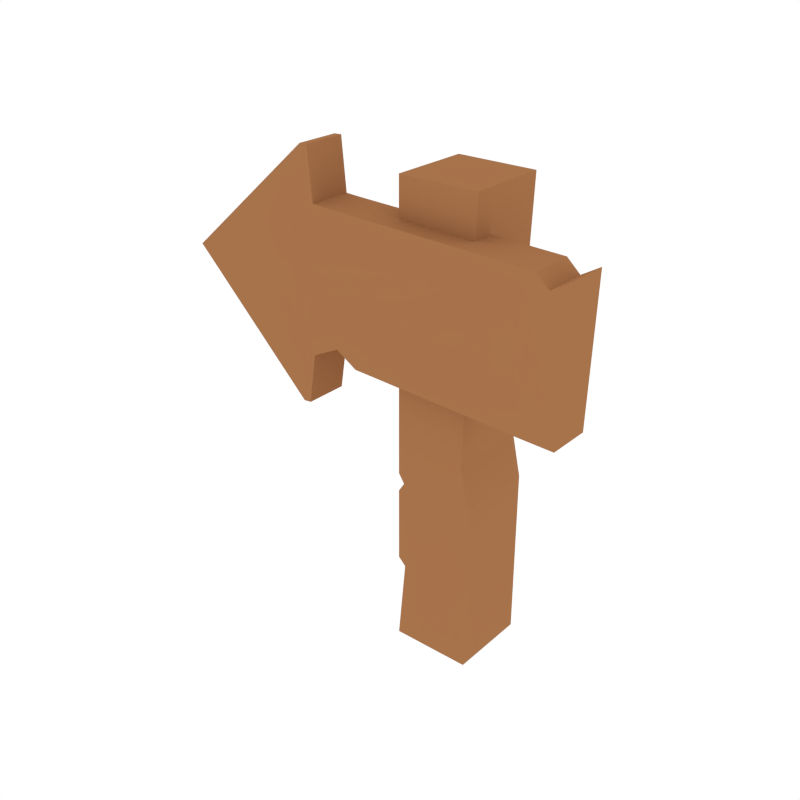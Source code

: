 # Source: Sign_Left.blend  (saved by Blender 2.79.0; exported with 4.5.12 LTS)
import bpy
from mathutils import Matrix  # noqa: F401  (used for matrix-valued properties, if any)

bpy.ops.wm.read_factory_settings(use_empty=True)
scene = bpy.context.scene
scene.name = 'Scene'

# ---- collections
col_collection_1 = bpy.data.collections.new('Collection 1'); scene.collection.children.link(col_collection_1)

# ---- materials (node trees are filled in below, after node groups)
mat_brown = bpy.data.materials.new('Brown')
mat_brown.alpha_threshold = 0.0
mat_brown.diffuse_color = (0.3844, 0.1705, 0.07074, 1.0)
mat_brown.roughness = 0.5

# ---- material node trees

# ---- world
world_world = bpy.data.worlds.new('World'); scene.world = world_world
world_world.color = (1.0, 1.0, 1.0)
world_world.use_sun_shadow = False
world_world.sun_shadow_jitter_overblur = 0.0
world_world.cycles.sampling_method = 'NONE'
world_world.cycles.sample_map_resolution = 256

# ---- meshes
me_cube_011 = bpy.data.meshes.new('Cube.011')
me_cube_011.from_pydata([(0.3687, -0.1541, 0.7504), (0.3801, -0.1541, 1.137), (0.3687, -0.03768, 0.7504), (0.3801, -0.03768, 1.137), (-0.3288, -0.1541, 0.7711), (-0.3174, -0.1541, 1.158), (-0.3288, -0.03768, 0.7711), (-0.3174, -0.03768, 1.158), (-0.3307, -0.03768, 1.295), (-0.3502, -0.03768, 0.6348), (-0.3502, -0.1541, 0.6348), (-0.3307, -0.1541, 1.295), (-0.1067, -0.09679, -0.004746), (-0.1067, -0.09679, 1.255), (-0.1067, 0.1205, -0.004746), (-0.1067, 0.1205, 1.255), (0.1088, -0.09679, -0.004746), (0.1088, -0.09679, 1.255), (0.1088, 0.1205, -0.004746), (0.1088, 0.1205, 1.255), (-0.1067, -0.09679, 0.4414), (-0.09053, -0.09679, 0.4667), (-0.1067, -0.09679, 0.4919), (-0.1067, 0.1205, 0.4919), (-0.09053, 0.1205, 0.4667), (-0.1067, 0.1205, 0.4414), (0.08386, 0.1205, 0.5814), (0.1088, 0.1205, 0.4667), (0.1088, 0.1205, 0.4414), (0.08386, -0.09679, 0.5814), (0.1088, -0.09679, 0.4667), (0.1088, -0.09679, 0.4414), (-0.08613, 0.1205, 0.2183), (0.1088, 0.1205, 0.2183), (0.1088, -0.09679, 0.2183), (-0.08613, -0.09679, 0.2183), (-0.1067, -0.09679, 0.2389), (-0.1067, 0.1205, 0.2389), (0.1088, 0.1205, 0.2389), (0.1088, -0.09679, 0.2389), (-0.2536, -0.03768, 0.8084), (-0.2672, -0.03768, 1.156), (-0.2536, -0.1541, 0.8084), (-0.2672, -0.1541, 1.156), (-0.1951, -0.03768, 0.7724), (-0.231, -0.1541, 1.155), (-0.231, -0.03768, 1.155), (-0.1951, -0.1541, 0.7724), (0.3086, -0.03768, 0.7522), (0.3315, -0.1541, 1.108), (0.3315, -0.03768, 1.108), (0.3086, -0.1541, 0.7522), (0.2965, -0.03768, 1.14), (0.2851, -0.1541, 0.7529), (0.2851, -0.03768, 0.7529), (0.2965, -0.1541, 1.14), (-0.3517, -0.03768, 1.294), (-0.3713, -0.03768, 0.6331), (-0.3713, -0.1541, 0.6331), (-0.3517, -0.1541, 1.294), (-0.7205, -0.1541, 0.974), (-0.7205, -0.03768, 0.974)], [], [(0, 2, 3, 1), (40, 6, 7, 41), (7, 8, 11, 5), (51, 0, 1, 49), (40, 42, 4, 6), (50, 49, 1, 3), (9, 57, 56, 8), (6, 9, 8, 7), (5, 11, 10, 4), (4, 10, 9, 6), (8, 56, 59, 11), (10, 58, 57, 9), (11, 59, 58, 10), (22, 13, 15, 23), (23, 15, 19, 26), (26, 19, 17, 29), (29, 17, 13, 22), (14, 18, 16, 12), (19, 15, 13, 17), (39, 31, 20, 36), (31, 30, 21, 20), (30, 29, 22, 21), (38, 28, 31, 39), (28, 27, 30, 31), (27, 26, 29, 30), (37, 25, 28, 38), (25, 24, 27, 28), (24, 23, 26, 27), (36, 20, 25, 37), (20, 21, 24, 25), (21, 22, 23, 24), (12, 35, 32, 14), (14, 32, 33, 18), (18, 33, 34, 16), (16, 34, 35, 12), (35, 36, 37, 32), (32, 37, 38, 33), (33, 38, 39, 34), (34, 39, 36, 35), (7, 5, 43, 41), (44, 47, 42, 40), (4, 42, 43, 5), (44, 40, 41, 46), (54, 44, 46, 52), (54, 53, 47, 44), (41, 43, 45, 46), (42, 47, 45, 43), (2, 0, 51, 48), (2, 48, 50, 3), (52, 55, 49, 50), (53, 51, 49, 55), (47, 53, 55, 45), (46, 45, 55, 52), (48, 51, 53, 54), (48, 54, 52, 50), (59, 60, 58), (58, 60, 61, 57), (56, 61, 60, 59), (57, 61, 56)])
me_cube_011.materials.append(mat_brown)
me_cube_011.use_remesh_preserve_volume = False
me_cube_011.use_remesh_preserve_attributes = False
me_cube_011.use_mirror_vertex_groups = False
me_cube_011.update()

# ---- objects
ob_sign_left = bpy.data.objects.new('Sign_Left', me_cube_011)

# ---- transforms, parenting, visibility, modifiers, constraints
ob_sign_left.location = (0.0, 0.0, 0.0)
ob_sign_left.lineart.crease_threshold = 0.0

# ---- collection membership
col_collection_1.objects.link(ob_sign_left)

# ---- scene / render settings (as saved in the file)
scene.frame_start = 1; scene.frame_end = 250; scene.frame_set(0)
scene.render.engine = 'CYCLES'
scene.render.resolution_x = 1000
scene.render.resolution_y = 1000
scene.render.dither_intensity = 0.0
scene.cycles.samples = 200
scene.cycles.sampling_pattern = 'TABULATED_SOBOL'
scene.cycles.light_sampling_threshold = 0.0
scene.cycles.use_adaptive_sampling = False
scene.cycles.use_light_tree = False
scene.cycles.caustics_reflective = False
scene.cycles.caustics_refractive = False
scene.cycles.blur_glossy = 0.0
scene.cycles.max_bounces = 2
scene.cycles.pixel_filter_type = 'GAUSSIAN'
scene.cycles.sample_clamp_indirect = 0.0
scene.view_settings.view_transform = 'Standard'
bpy.context.view_layer.update()

# ---- added for rendering (the .blend has no active camera): camera
cam_auto = bpy.data.cameras.new('AutoCamera')
cam_auto.lens = 50.0
cam_auto.sensor_width = 36.0
cam_auto.clip_end = 1000.0
ob_auto_camera = bpy.data.objects.new('AutoCamera', cam_auto)
scene.collection.objects.link(ob_auto_camera)
ob_auto_camera.location = (1.42613, -1.93236, 1.92233)
ob_auto_camera.rotation_euler = (1.09748, -7.21219e-08, 0.694738)
scene.camera = ob_auto_camera
bpy.context.view_layer.update()
